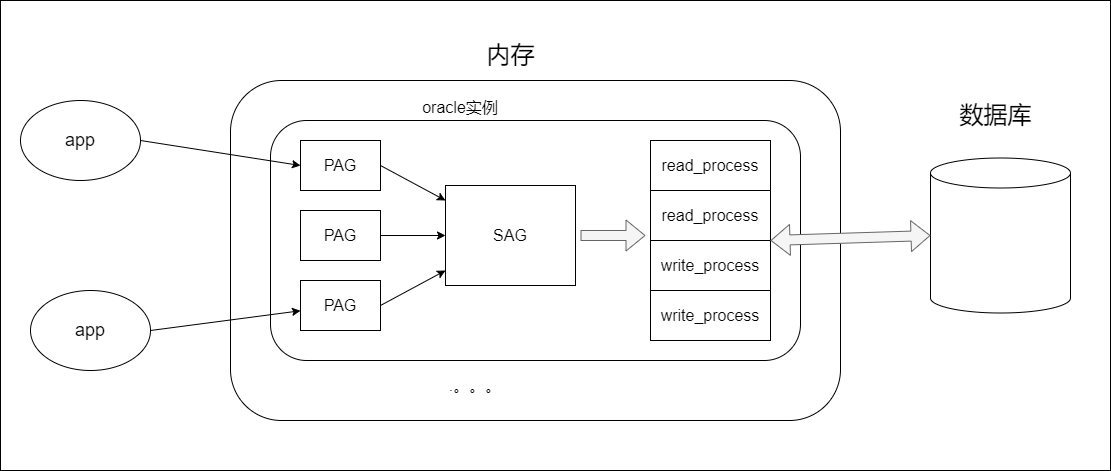

The diagram above was exported from draw.io. Its source (the exported page's mxGraphModel, read from the mxfile embedded in the PNG):
<mxGraphModel dx="1422" dy="753" grid="1" gridSize="10" guides="1" tooltips="1" connect="1" arrows="1" fold="1" page="1" pageScale="1" pageWidth="827" pageHeight="1169" math="0" shadow="0">
  <root>
    <mxCell id="0" />
    <mxCell id="1" parent="0" />
    <mxCell id="1BPfgaLTZmUKwzoWw5UX-27" value="" style="rounded=0;whiteSpace=wrap;html=1;fontSize=16;" vertex="1" parent="1">
      <mxGeometry x="80" y="80" width="1110" height="470" as="geometry" />
    </mxCell>
    <mxCell id="1BPfgaLTZmUKwzoWw5UX-1" value="&lt;font style=&quot;font-size: 18px&quot;&gt;app&lt;/font&gt;" style="ellipse;whiteSpace=wrap;html=1;" vertex="1" parent="1">
      <mxGeometry x="100" y="180" width="120" height="80" as="geometry" />
    </mxCell>
    <mxCell id="1BPfgaLTZmUKwzoWw5UX-2" value="&lt;font style=&quot;font-size: 18px&quot;&gt;app&lt;/font&gt;" style="ellipse;whiteSpace=wrap;html=1;" vertex="1" parent="1">
      <mxGeometry x="110" y="370" width="120" height="80" as="geometry" />
    </mxCell>
    <mxCell id="1BPfgaLTZmUKwzoWw5UX-3" value="" style="rounded=1;whiteSpace=wrap;html=1;fontSize=18;" vertex="1" parent="1">
      <mxGeometry x="310" y="160" width="610" height="340" as="geometry" />
    </mxCell>
    <mxCell id="1BPfgaLTZmUKwzoWw5UX-4" value="&lt;font style=&quot;font-size: 24px&quot;&gt;内存&lt;/font&gt;" style="text;html=1;align=center;verticalAlign=middle;resizable=0;points=[];autosize=1;strokeColor=none;fillColor=none;fontSize=18;" vertex="1" parent="1">
      <mxGeometry x="560" y="120" width="60" height="30" as="geometry" />
    </mxCell>
    <mxCell id="1BPfgaLTZmUKwzoWw5UX-5" value="" style="rounded=1;whiteSpace=wrap;html=1;fontSize=24;" vertex="1" parent="1">
      <mxGeometry x="350" y="200" width="530" height="240" as="geometry" />
    </mxCell>
    <mxCell id="1BPfgaLTZmUKwzoWw5UX-6" value="&lt;font style=&quot;font-size: 16px&quot;&gt;oracle实例&lt;/font&gt;" style="text;html=1;strokeColor=none;fillColor=none;align=center;verticalAlign=middle;whiteSpace=wrap;rounded=0;fontSize=24;" vertex="1" parent="1">
      <mxGeometry x="475" y="170" width="130" height="30" as="geometry" />
    </mxCell>
    <mxCell id="1BPfgaLTZmUKwzoWw5UX-7" value=".。。。" style="text;html=1;strokeColor=none;fillColor=none;align=center;verticalAlign=middle;whiteSpace=wrap;rounded=0;fontSize=16;" vertex="1" parent="1">
      <mxGeometry x="525" y="450" width="60" height="30" as="geometry" />
    </mxCell>
    <mxCell id="1BPfgaLTZmUKwzoWw5UX-21" style="edgeStyle=orthogonalEdgeStyle;rounded=0;orthogonalLoop=1;jettySize=auto;html=1;entryX=0;entryY=0.5;entryDx=0;entryDy=0;fontSize=16;" edge="1" parent="1" source="1BPfgaLTZmUKwzoWw5UX-9" target="1BPfgaLTZmUKwzoWw5UX-12">
      <mxGeometry relative="1" as="geometry" />
    </mxCell>
    <mxCell id="1BPfgaLTZmUKwzoWw5UX-9" value="PAG" style="rounded=0;whiteSpace=wrap;html=1;fontSize=16;" vertex="1" parent="1">
      <mxGeometry x="380" y="290" width="80" height="50" as="geometry" />
    </mxCell>
    <mxCell id="1BPfgaLTZmUKwzoWw5UX-10" value="PAG" style="rounded=0;whiteSpace=wrap;html=1;fontSize=16;" vertex="1" parent="1">
      <mxGeometry x="380" y="220" width="80" height="50" as="geometry" />
    </mxCell>
    <mxCell id="1BPfgaLTZmUKwzoWw5UX-11" value="PAG" style="rounded=0;whiteSpace=wrap;html=1;fontSize=16;" vertex="1" parent="1">
      <mxGeometry x="380" y="360" width="80" height="50" as="geometry" />
    </mxCell>
    <mxCell id="1BPfgaLTZmUKwzoWw5UX-12" value="SAG" style="rounded=0;whiteSpace=wrap;html=1;fontSize=16;" vertex="1" parent="1">
      <mxGeometry x="525" y="265" width="130" height="100" as="geometry" />
    </mxCell>
    <mxCell id="1BPfgaLTZmUKwzoWw5UX-13" value="read_process" style="rounded=0;whiteSpace=wrap;html=1;fontSize=16;" vertex="1" parent="1">
      <mxGeometry x="730" y="220" width="120" height="50" as="geometry" />
    </mxCell>
    <mxCell id="1BPfgaLTZmUKwzoWw5UX-14" value="read_process" style="rounded=0;whiteSpace=wrap;html=1;fontSize=16;" vertex="1" parent="1">
      <mxGeometry x="730" y="270" width="120" height="50" as="geometry" />
    </mxCell>
    <mxCell id="1BPfgaLTZmUKwzoWw5UX-15" value="write_process" style="rounded=0;whiteSpace=wrap;html=1;fontSize=16;" vertex="1" parent="1">
      <mxGeometry x="730" y="320" width="120" height="50" as="geometry" />
    </mxCell>
    <mxCell id="1BPfgaLTZmUKwzoWw5UX-16" value="write_process" style="rounded=0;whiteSpace=wrap;html=1;fontSize=16;" vertex="1" parent="1">
      <mxGeometry x="730" y="370" width="120" height="50" as="geometry" />
    </mxCell>
    <mxCell id="1BPfgaLTZmUKwzoWw5UX-17" value="" style="shape=cylinder3;whiteSpace=wrap;html=1;boundedLbl=1;backgroundOutline=1;size=15;fontSize=16;" vertex="1" parent="1">
      <mxGeometry x="1010" y="237.5" width="140" height="155" as="geometry" />
    </mxCell>
    <mxCell id="1BPfgaLTZmUKwzoWw5UX-19" value="&lt;span style=&quot;font-size: 24px&quot;&gt;数据库&lt;/span&gt;" style="text;html=1;align=center;verticalAlign=middle;resizable=0;points=[];autosize=1;strokeColor=none;fillColor=none;fontSize=18;" vertex="1" parent="1">
      <mxGeometry x="1030" y="180" width="90" height="30" as="geometry" />
    </mxCell>
    <mxCell id="1BPfgaLTZmUKwzoWw5UX-20" value="" style="endArrow=classic;html=1;rounded=0;fontSize=16;exitX=1;exitY=0.5;exitDx=0;exitDy=0;" edge="1" parent="1" source="1BPfgaLTZmUKwzoWw5UX-10" target="1BPfgaLTZmUKwzoWw5UX-12">
      <mxGeometry width="50" height="50" relative="1" as="geometry">
        <mxPoint x="450" y="390" as="sourcePoint" />
        <mxPoint x="500" y="340" as="targetPoint" />
      </mxGeometry>
    </mxCell>
    <mxCell id="1BPfgaLTZmUKwzoWw5UX-22" value="" style="endArrow=classic;html=1;rounded=0;fontSize=16;exitX=1;exitY=0.5;exitDx=0;exitDy=0;" edge="1" parent="1" source="1BPfgaLTZmUKwzoWw5UX-11" target="1BPfgaLTZmUKwzoWw5UX-12">
      <mxGeometry width="50" height="50" relative="1" as="geometry">
        <mxPoint x="450" y="390" as="sourcePoint" />
        <mxPoint x="500" y="340" as="targetPoint" />
      </mxGeometry>
    </mxCell>
    <mxCell id="1BPfgaLTZmUKwzoWw5UX-23" value="" style="shape=flexArrow;endArrow=classic;html=1;rounded=0;fontSize=16;exitX=1;exitY=0.5;exitDx=0;exitDy=0;fillColor=#f5f5f5;strokeColor=#666666;" edge="1" parent="1">
      <mxGeometry width="50" height="50" relative="1" as="geometry">
        <mxPoint x="660" y="315" as="sourcePoint" />
        <mxPoint x="725" y="315" as="targetPoint" />
      </mxGeometry>
    </mxCell>
    <mxCell id="1BPfgaLTZmUKwzoWw5UX-25" value="" style="endArrow=classic;html=1;rounded=0;fontSize=16;exitX=1;exitY=0.5;exitDx=0;exitDy=0;" edge="1" parent="1" source="1BPfgaLTZmUKwzoWw5UX-1">
      <mxGeometry width="50" height="50" relative="1" as="geometry">
        <mxPoint x="450" y="390" as="sourcePoint" />
        <mxPoint x="380" y="245" as="targetPoint" />
      </mxGeometry>
    </mxCell>
    <mxCell id="1BPfgaLTZmUKwzoWw5UX-26" value="" style="endArrow=classic;html=1;rounded=0;fontSize=16;exitX=1;exitY=0.5;exitDx=0;exitDy=0;" edge="1" parent="1" source="1BPfgaLTZmUKwzoWw5UX-2" target="1BPfgaLTZmUKwzoWw5UX-11">
      <mxGeometry width="50" height="50" relative="1" as="geometry">
        <mxPoint x="450" y="390" as="sourcePoint" />
        <mxPoint x="500" y="340" as="targetPoint" />
      </mxGeometry>
    </mxCell>
    <mxCell id="1BPfgaLTZmUKwzoWw5UX-28" value="" style="shape=flexArrow;endArrow=classic;startArrow=classic;html=1;rounded=0;fontSize=16;entryX=0;entryY=0.5;entryDx=0;entryDy=0;entryPerimeter=0;exitX=1;exitY=0;exitDx=0;exitDy=0;fillColor=#f5f5f5;strokeColor=#666666;" edge="1" parent="1" source="1BPfgaLTZmUKwzoWw5UX-15" target="1BPfgaLTZmUKwzoWw5UX-17">
      <mxGeometry width="100" height="100" relative="1" as="geometry">
        <mxPoint x="430" y="420" as="sourcePoint" />
        <mxPoint x="530" y="320" as="targetPoint" />
      </mxGeometry>
    </mxCell>
  </root>
</mxGraphModel>